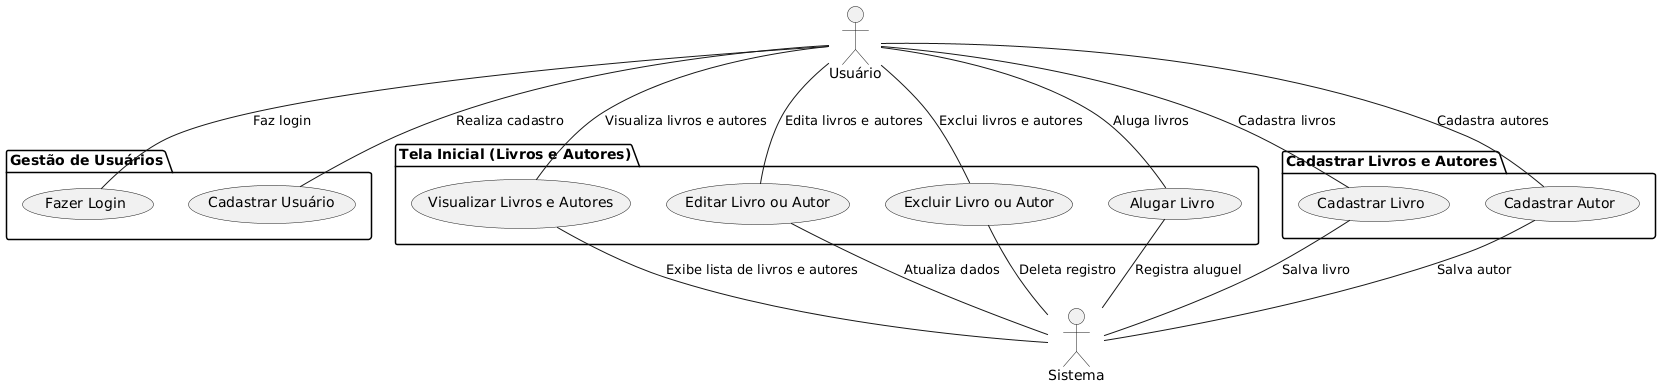

The diagram above was rendered by PlantUML. Its source (embedded in the PNG):
@startuml
actor "Usuário" as usuario
actor "Sistema" as sistema

package "Gestão de Usuários" {
  usecase "Fazer Login" as UC1
  usecase "Cadastrar Usuário" as UC2
}

package "Tela Inicial (Livros e Autores)" {
  usecase "Visualizar Livros e Autores" as UC3
  usecase "Editar Livro ou Autor" as UC4
  usecase "Excluir Livro ou Autor" as UC5
  usecase "Alugar Livro" as UC6
}

package "Cadastrar Livros e Autores" {
  usecase "Cadastrar Livro" as UC7
  usecase "Cadastrar Autor" as UC8
}

usuario -- UC1 : "Faz login"
usuario -- UC2 : "Realiza cadastro"

usuario -- UC3 : "Visualiza livros e autores"
usuario -- UC4 : "Edita livros e autores"
usuario -- UC5 : "Exclui livros e autores"
usuario -- UC6 : "Aluga livros"

usuario -- UC7 : "Cadastra livros"
usuario -- UC8 : "Cadastra autores"

UC3 -- sistema : "Exibe lista de livros e autores"
UC4 -- sistema : "Atualiza dados"
UC5 -- sistema : "Deleta registro"
UC6 -- sistema : "Registra aluguel"

UC7 -- sistema : "Salva livro"
UC8 -- sistema : "Salva autor"
@enduml